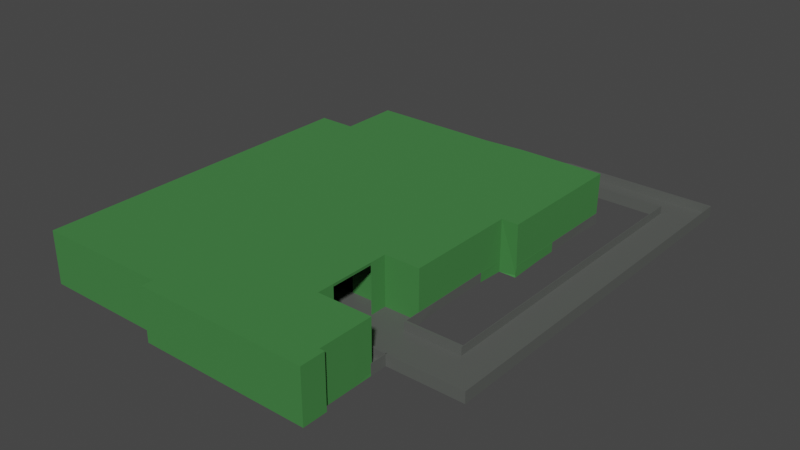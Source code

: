 # Source: bank_kolor.blend  (saved by Blender 3.0.42; exported with 4.5.12 LTS)
import bpy
from mathutils import Matrix  # noqa: F401  (used for matrix-valued properties, if any)

bpy.ops.wm.read_factory_settings(use_empty=True)
scene = bpy.context.scene
scene.name = 'Scene'

# ---- collections
col_collection = bpy.data.collections.new('Collection'); scene.collection.children.link(col_collection)

# ---- materials (node trees are filled in below, after node groups)
mat_material_001 = bpy.data.materials.new('Material.001')
mat_material_001.use_transparent_shadow = False
mat_material_002 = bpy.data.materials.new('Material.002')
mat_material_002.use_transparent_shadow = False
mat_drewno = bpy.data.materials.new('Drewno')
mat_drewno.use_transparent_shadow = False

# ---- material node trees
mat_material_001.use_nodes = True; mat_material_001.node_tree.nodes.clear()
_N = mat_material_001.node_tree.nodes; _L = mat_material_001.node_tree.links
n0 = _N.new('ShaderNodeBsdfPrincipled'); n0.name = 'Principled BSDF'; n0.location = (10, 300)
n0.distribution = 'GGX'
n0.subsurface_method = 'RANDOM_WALK_SKIN'
n0.inputs[0].default_value = (0.1001, 0.1065, 0.09864, 1.0)
n0.inputs[3].default_value = 1.45
n0.inputs[27].default_value = (0.0, 0.0, 0.0, 1.0)
n0.inputs[28].default_value = 1.0
n1 = _N.new('ShaderNodeOutputMaterial'); n1.name = 'Material Output'; n1.location = (300, 300)
_L.new(n0.outputs[0], n1.inputs[0])
n1.is_active_output = True
mat_material_002.use_nodes = True; mat_material_002.node_tree.nodes.clear()
_N = mat_material_002.node_tree.nodes; _L = mat_material_002.node_tree.links
n0 = _N.new('ShaderNodeBsdfPrincipled'); n0.name = 'Principled BSDF'; n0.location = (10, 300)
n0.distribution = 'GGX'
n0.subsurface_method = 'RANDOM_WALK_SKIN'
n0.inputs[0].default_value = (0.04677, 0.2079, 0.04876, 1.0)
n0.inputs[2].default_value = 1.0
n0.inputs[3].default_value = 1.45
n0.inputs[13].default_value = 0.4864
n0.inputs[27].default_value = (0.0, 0.0, 0.0, 1.0)
n0.inputs[28].default_value = 1.0
n1 = _N.new('ShaderNodeOutputMaterial'); n1.name = 'Material Output'; n1.location = (300, 300)
_L.new(n0.outputs[0], n1.inputs[0])
n1.is_active_output = True
mat_drewno.use_nodes = True; mat_drewno.node_tree.nodes.clear()
_N = mat_drewno.node_tree.nodes; _L = mat_drewno.node_tree.links
n0 = _N.new('ShaderNodeBsdfPrincipled'); n0.name = 'Principled BSDF'; n0.location = (10, 300)
n0.distribution = 'GGX'
n0.subsurface_method = 'RANDOM_WALK_SKIN'
n0.inputs[0].default_value = (0.2114, 0.02454, 0.001554, 1.0)
n0.inputs[3].default_value = 1.45
n0.inputs[27].default_value = (0.0, 0.0, 0.0, 1.0)
n0.inputs[28].default_value = 1.0
n1 = _N.new('ShaderNodeOutputMaterial'); n1.name = 'Material Output'; n1.location = (300, 300)
_L.new(n0.outputs[0], n1.inputs[0])
n1.is_active_output = True

# ---- world
world_world = bpy.data.worlds.new('World'); scene.world = world_world
world_world.use_nodes = True; world_world.node_tree.nodes.clear()
_N = world_world.node_tree.nodes; _L = world_world.node_tree.links
n0 = _N.new('ShaderNodeOutputWorld'); n0.name = 'World Output'; n0.location = (300, 300)
n1 = _N.new('ShaderNodeBackground'); n1.name = 'Background'; n1.location = (10, 300)
n1.inputs[0].default_value = (0.05088, 0.05088, 0.05088, 1.0)
_L.new(n1.outputs[0], n0.inputs[0])
n0.is_active_output = True
world_world.color = (0.05088, 0.05088, 0.05088)
world_world.use_sun_shadow = False
world_world.sun_shadow_jitter_overblur = 0.0

# ---- meshes
me_plane = bpy.data.meshes.new('Plane')
me_plane.from_pydata([(5.476, 0.9892, 0.0), (1.441, 0.9892, 0.0), (-0.4114, 0.4694, 0.0), (-0.4114, 0.9892, 0.0), (4.705, 0.9892, 0.0), (-4.82, 0.4694, 0.0), (-6.304, 0.04039, 0.0), (1.441, -0.6516, 0.0), (-7.992, 0.4694, 0.0), (-7.992, 0.04039, 0.0), (5.532, -0.8203, 0.0), (-3.22, -0.8203, 0.0), (5.532, -1.091, 0.0), (-7.992, -1.091, 0.0), (-1.989, -1.361, 0.0), (-1.989, -1.091, 0.0), (-1.989, -1.44, 0.3362), (-4.82, -1.9, 0.0), (-4.82, -1.361, 0.0), (-7.992, -1.361, 0.0), (5.76, -1.361, 0.3362), (1.835, -1.361, 0.0), (5.76, -1.52, 0.3362), (5.76, -1.44, 0.3362), (5.532, -1.52, 0.3362), (5.532, -1.226, 0.0), (-1.989, -1.226, 0.0), (4.705, -0.9555, 0.0), (5.532, -0.9555, 0.0), (-4.82, -0.9555, 0.0), (3.073, 0.4694, 0.0), (3.073, 0.04039, 0.0), (3.073, -0.6516, 0.0), (3.073, -0.9555, 0.0), (3.073, -0.8203, 0.3362), (3.073, -0.9555, 0.3362), (4.705, -0.4942, 0.0), (-4.82, -0.4942, 0.0), (-6.304, -0.4942, 0.0), (-4.82, -0.3607, 0.0), (-1.989, -0.3607, 0.0), (3.073, -0.3607, 0.0), (4.705, -0.1927, 0.0), (1.441, -0.1927, 0.0), (-6.304, -0.1927, 0.0), (3.073, -0.1927, 0.0), (5.532, -1.361, 0.3362), (1.835, -1.52, 0.0), (5.76, -1.52, 0.0), (-1.989, -1.52, 0.0), (5.532, -1.44, 0.0), (-4.82, -1.44, 0.3362), (-5.43, -1.44, 0.3362), (-7.992, -1.091, 0.3362), (-7.992, 0.04039, 0.3362), (-7.992, 0.4694, 0.3362), (-7.992, 0.9892, 0.3362), (-6.304, 1.426, 0.0), (-1.844, 0.7293, 0.0), (5.476, 1.448, 0.0), (3.073, 0.9892, 0.0), (3.073, 1.448, 0.0), (-0.4114, 1.448, 0.0), (5.476, 1.102, 0.0), (3.073, 1.102, 0.0), (1.079, 0.9892, 0.0), (1.079, 1.448, 0.0), (1.079, 1.102, 0.0), (-0.4114, 0.9892, 0.3362), (-5.121, 0.9892, 0.0), (-3.156, 1.426, 0.0), (-3.156, 1.426, 0.3362), (-5.121, 1.426, 0.3362), (1.441, 0.9892, 0.3362), (1.079, 0.9892, 0.3362), (3.073, 1.448, 0.3362), (5.476, 1.448, 0.3362), (5.476, 1.102, 0.3362), (5.476, 0.4694, 0.3362), (4.705, 0.4694, 0.3362), (4.705, -0.3607, 0.3362), (4.705, -0.1927, 0.3362), (3.073, -0.3607, 0.3362), (4.705, 0.2549, 0.0), (-1.353, 0.04039, 0.0), (3.073, 0.2549, 0.0), (-5.562, -0.1927, 0.3362), (1.441, 0.2549, 0.0), (1.441, 0.04039, 0.3362), (1.441, -0.1927, 0.3362), (5.476, 0.7293, 0.0), (-4.82, -0.1927, 0.3362), (-4.82, -0.3607, 0.3362), (-4.82, -0.4942, 0.3362), (-0.4114, 0.7293, 0.0), (4.705, 0.7293, 0.0), (3.073, 0.7293, 0.0), (-3.156, 0.7293, 0.0), (5.476, 0.7293, 0.3362), (5.476, 0.8871, 0.0), (4.705, 0.8871, 0.0), (3.073, 0.8871, 0.0), (-0.4114, 0.8871, 0.0), (-1.844, 0.4694, 0.0), (-5.562, -0.8203, 0.0), (1.441, -1.52, 0.0), (1.441, -1.091, 0.3362), (1.441, -1.52, 0.3362), (-1.039, -0.8203, 0.0), (-1.039, -1.361, 0.0), (-1.039, -1.091, 0.0), (-1.039, 0.04039, 0.0), (-1.039, -0.6516, 0.0), (-1.039, -1.226, 0.0), (-1.039, -0.1927, 0.0), (-7.992, -0.6516, 0.3362), (-1.039, -0.9555, 0.3362), (-1.989, -1.091, 0.3362), (-1.989, -1.226, 0.3362), (-7.085, -0.8203, 0.0), (-4.82, -1.236, 0.0), (-7.992, -1.236, 0.0), (-7.085, -0.6516, 0.0), (-4.82, -0.6516, 0.0), (-5.43, -1.091, 0.3362), (-7.085, -1.44, 0.3362), (-5.712, 0.7293, 0.3362), (-5.562, 0.04039, 0.0), (-5.43, -0.9555, 0.3362), (-5.562, -0.3607, 0.0), (-5.562, -0.4942, 0.0), (-5.125, -1.44, 0.3362), (-5.125, -1.361, 0.0), (-5.125, -1.236, 0.0), (-5.43, -0.8203, 0.3362), (-5.125, -0.8203, 0.3362), (-1.989, 0.4694, 0.0), (-1.844, 0.4694, 0.3362), (-0.4114, 0.04039, 0.0), (-5.562, 0.2549, 0.0), (-1.773, 0.7293, 0.1), (-0.4114, 0.2549, 0.0), (-3.404, -0.3607, 0.0), (-3.404, -0.1927, 0.0), (-3.404, -0.6516, 0.0), (-4.212, -0.4942, 0.0), (-4.212, -0.3607, 0.0), (-1.989, -0.05979, 0.0), (-4.212, -0.1927, 0.0), (-1.039, -0.05979, 0.0), (-1.533, 0.2549, 0.0), (-3.633, -0.1927, 0.0), (-1.989, 0.04039, 0.1), (-6.304, 0.8871, 0.3362), (-6.304, 0.9892, 0.3362), (-1.844, 0.8871, 0.0), (-1.353, 0.4694, 0.1), (-1.989, 0.4694, 0.1), (-5.712, 0.4694, 0.0), (-4.354, 0.04039, 0.0), (-4.354, 0.4694, 0.0), (-4.354, 0.2549, 0.0), (-3.762, 0.9892, 0.0), (-3.762, 1.426, 0.0), (-3.762, 1.426, 0.3362), (-5.191, 0.4694, 0.0), (-4.82, 0.2549, 0.0), (-1.11, 0.8871, 0.0), (-1.11, 0.4694, 0.0), (-5.121, 0.8871, 0.0), (-5.712, 0.4694, 0.3362), (4.723, -0.8347, 0.007488), (1.441, 1.102, 0.0), (-0.4114, 1.787, 0.0), (7.296, 0.7824, 0.0), (8.981, 1.836, 0.0), (-0.4114, 2.278, 0.0), (1.079, 2.278, 0.0), (-0.4114, 2.061, 0.0), (1.079, 2.061, 0.0), (1.079, 1.838, 0.0), (1.825, 1.785, 0.0), (4.705, 0.4694, 0.0), (5.476, 0.4694, 0.0), (1.441, 0.4694, 0.0), (4.705, 0.04039, 0.0), (1.441, -0.8203, 0.0), (-5.562, 0.4694, 0.0), (-6.304, 0.4694, 0.0), (-1.989, 0.04039, 0.0), (1.441, -0.4942, 0.0), (4.705, -0.6516, 0.0), (-7.992, 0.2549, 0.0), (1.441, -0.9555, 0.0), (4.705, -0.8203, 0.0), (3.073, -0.8203, 0.0), (3.073, -1.361, 0.0), (4.705, -1.361, 0.0), (5.532, -1.361, 0.0), (-6.392, -0.8203, 0.0), (-4.82, -0.8203, 0.0), (1.441, -1.226, 0.0), (1.441, -1.091, 0.0), (-4.82, -1.091, 0.0), (4.705, -1.226, 0.0), (4.705, -1.091, 0.0), (3.073, -1.091, 0.0), (-7.992, -0.9555, 0.0), (-5.125, -1.091, 0.0), (-1.989, -0.8203, 0.0), (-1.989, -0.6516, 0.0), (-1.989, -0.9555, 0.0), (-1.989, -0.4942, 0.0), (-4.82, -1.44, 0.0), (1.835, -1.44, 0.0), (5.532, -1.52, 0.0), (5.76, -1.44, 0.0), (5.76, -1.361, 0.0), (-7.085, -1.091, 0.0), (-5.43, -1.091, 0.0), (-5.125, -0.8203, 0.0), (-5.43, -0.8203, 0.0), (-7.085, -1.361, 0.0), (-5.43, -1.361, 0.0), (-5.43, -1.236, 0.0), (-1.989, -1.44, 0.0), (-5.43, -0.9555, 0.0), (-4.82, -1.226, 0.0), (3.073, -1.226, 0.0), (-7.992, -0.8203, 0.0), (-5.125, -0.9555, 0.0), (-1.039, -0.9555, 0.0), (-7.085, -0.9555, 0.0), (5.532, -1.091, 0.3362), (1.441, 0.04039, 0.0), (3.073, -0.4942, 0.0), (4.705, -0.9555, 0.3362), (1.441, -0.3607, 0.0), (-6.304, -0.3607, 0.0), (-1.039, -0.4942, 0.0), (4.705, -0.3607, 0.0), (-4.82, -0.2485, 0.0), (-1.989, -0.1927, 0.0), (-1.039, -0.3607, 0.0), (5.532, -0.9555, 0.3362), (5.532, -1.226, 0.3362), (-1.989, -1.52, 0.3362), (1.835, -1.52, 0.3362), (-7.992, -1.44, 0.0), (-5.43, -1.44, 0.0), (-7.085, -1.44, 0.0), (1.441, -1.44, 0.0), (-5.125, -1.44, 0.0), (-7.992, -1.44, 0.3362), (-7.992, -1.236, 0.3362), (-7.992, -1.361, 0.3362), (-7.992, -0.8203, 0.3362), (-7.992, -0.9555, 0.3362), (-6.304, 0.9892, 0.0), (-7.992, 0.9892, 0.0), (-5.121, 1.426, 0.0), (-6.304, 1.426, 0.3362), (4.705, 1.448, 0.0), (4.705, 1.102, 0.0), (1.441, 1.448, 0.0), (4.705, 1.448, 0.3362), (-0.4114, 1.102, 0.0), (-0.4114, 1.426, 0.3362), (-3.156, 0.9892, 0.0), (-3.156, 0.4694, 0.0), (-3.156, 0.9892, 0.3362), (-5.121, 0.9892, 0.3362), (1.441, 1.448, 0.3362), (5.476, 0.8871, 0.3362), (5.476, 0.9892, 0.3362), (4.705, 0.04039, 0.3362), (1.441, -0.3607, 0.3362), (4.705, 0.2549, 0.3362), (3.073, 0.2549, 0.3362), (2.297, 0.1458, -0.1042), (2.297, -0.06877, -0.1042), (2.297, -0.3019, -0.1042), (2.297, 0.3603, -0.1042), (1.441, 0.2549, 0.3362), (-6.304, 0.8871, 0.0), (-6.304, 0.7293, 0.0), (-3.156, 0.8871, 0.0), (-1.11, 0.7293, 0.0), (-1.039, 0.7293, 0.1), (-3.762, 0.7293, 0.0), (-5.121, 0.7293, 0.0), (-5.712, 0.7293, 0.0), (-5.712, 0.8871, 0.0), (-6.304, -0.1927, 0.3362), (4.705, 0.8871, 0.3362), (3.073, 0.8871, 0.3362), (1.441, 0.8871, 0.0), (1.441, 0.7293, 0.0), (1.441, 0.7293, 0.3362), (1.441, 0.4694, 0.3362), (1.441, -1.361, 0.0), (1.441, -0.9555, 0.3362), (1.441, -0.8203, 0.3362), (1.441, -1.226, 0.3362), (1.441, -1.361, 0.3362), (1.441, -1.44, 0.3362), (-7.085, -0.6516, 0.3362), (-1.989, -0.9555, 0.3362), (-6.304, -0.6516, 0.3362), (-4.82, -0.6516, 0.3362), (-5.562, -0.6516, 0.0), (-6.304, -0.8203, 0.0), (-7.085, -1.236, 0.0), (-7.992, -0.6516, 0.0), (-5.43, -1.361, 0.3362), (-5.43, -1.236, 0.3362), (-7.085, -1.236, 0.3362), (-4.82, -0.8203, 0.3362), (0.0439, 0.04039, 0.0), (-5.121, 0.4694, 0.0), (-4.82, 0.04039, 0.0), (-6.304, -0.6516, 0.0), (-3.762, 0.4694, 0.0), (-6.304, 0.7293, 0.3362), (-5.121, 0.7293, 0.3362), (-3.762, 0.9892, 0.3362), (-1.039, 0.4694, 0.1), (-7.992, 0.2549, 0.3362), (-0.4114, 1.426, 0.0), (1.441, 0.8871, 0.3362), (-1.989, -1.361, 0.3362), (-1.353, 0.4694, 0.0), (-1.989, 0.2549, 0.0), (-1.039, 0.2549, 0.0), (-1.039, 0.4694, 0.0), (-3.762, 0.7293, 0.3362), (-3.404, -0.4942, 0.0), (-4.212, -0.6516, 0.0), (-4.212, -0.2483, 0.0), (-2.874, -0.1127, 0.0), (-1.683, 0.2549, 0.0), (-3.156, 0.4694, 0.3362), (-2.874, -0.1127, 0.1), (-3.633, -0.1927, 0.1), (-4.212, -0.2483, 0.1), (-4.82, -0.2485, 0.1), (-1.533, 0.2549, 0.1), (-3.762, 0.8871, 0.0), (-6.304, 0.4694, 0.3362), (-6.304, 0.2549, 0.3362), (-5.562, -0.1927, 0.0), (-4.82, -0.1927, 0.0), (-5.562, -0.6516, 0.3362), (-6.304, 0.2549, 0.0), (-6.304, 0.04039, 0.3362), (8.981, -0.6516, 0.0), (8.981, -0.4942, 0.0), (8.981, -0.8203, 0.0), (7.296, -0.6516, 0.0), (7.296, -0.8203, 0.0), (7.296, -0.4942, 0.0), (7.314, -0.8347, 0.007488), (9.0, -0.8347, 0.007488), (1.441, 1.102, 0.3362), (1.079, 1.102, 0.3362), (1.079, 1.448, 0.3362), (1.079, 1.787, 0.0), (8.981, 2.059, 0.0), (8.981, 0.7824, 0.0), (7.296, 1.836, 0.0), (7.296, 2.059, 0.0), (1.825, 1.836, 0.0), (1.825, 2.059, 0.0), (1.079, 2.009, 0.0), (-0.4114, 2.009, 0.0), (3.073, -0.4942, 0.3362), (5.476, 0.9892, 0.06645), (5.532, -0.8203, 0.06645), (5.532, -0.9555, 0.06645), (4.705, -0.4942, 0.06645), (4.705, -0.1927, 0.06645), (5.476, 1.448, 0.06645), (3.073, 1.448, 0.06645), (-0.4114, 1.448, 0.06645), (5.476, 1.102, 0.06645), (1.079, 1.448, 0.06645), (4.705, 0.2549, 0.06645), (5.476, 0.7293, 0.06645), (5.476, 0.8871, 0.06645), (-0.4114, 1.787, 0.06645), (7.296, 0.7824, 0.06645), (8.981, 1.836, 0.06645), (4.705, 0.4694, 0.06645), (5.476, 0.4694, 0.06645), (4.705, 0.04039, 0.06645), (4.705, -0.8203, 0.06645), (4.705, -0.3607, 0.06645), (1.441, 1.448, 0.06645), (8.981, -0.6516, 0.06645), (8.981, -0.4942, 0.06645), (8.981, -0.8203, 0.06645), (7.296, -0.8203, 0.06645), (7.296, -0.4942, 0.06645), (1.079, 1.787, 0.06645), (8.981, 2.059, 0.06645), (8.981, 0.7824, 0.06645), (7.296, 1.836, 0.06645), (7.296, 2.059, 0.06645), (1.825, 1.836, 0.06645), (1.825, 2.059, 0.06645), (1.079, 2.009, 0.06645), (-0.4114, 2.009, 0.06645)], [(5, 165), (318, 234), (229, 199), (184, 331), (199, 11), (11, 200), (165, 187), (84, 318)], [(100, 4, 0, 99), (296, 102, 3, 1), (169, 292, 284, 258, 69), (101, 60, 4, 100), (85, 31, 234, 87), (32, 195, 186, 7), (139, 353, 188, 187), (147, 339, 189), (141, 87, 234, 138), (168, 103, 58, 287), (161, 332, 189, 159), (287, 58, 155, 167), (229, 256, 115, 313), (235, 32, 7, 190), (350, 44, 6, 127), (353, 192, 8, 188), (6, 321, 313, 9), (26, 14, 18, 227), (204, 25, 198, 197), (119, 229, 313, 122), (209, 200, 123, 210), (27, 28, 12, 205), (33, 27, 205, 206), (211, 15, 203, 29), (232, 207, 229, 119), (231, 110, 15, 211), (113, 109, 14, 26), (108, 209, 210, 112), (149, 147, 189, 111), (215, 24, 247, 47), (312, 222, 19, 121), (133, 132, 223, 224), (105, 107, 246, 49), (110, 113, 26, 15), (205, 12, 25, 204), (15, 26, 227, 203), (108, 231, 211, 209), (218, 13, 207, 232), (209, 211, 29, 200), (195, 194, 27, 33), (194, 10, 28, 27), (12, 233, 245, 25), (28, 244, 233, 12), (36, 191, 32, 235), (191, 194, 195, 32), (83, 185, 31, 85), (296, 1, 60, 101), (284, 153, 154, 258), (186, 195, 33, 193), (193, 33, 206, 202), (27, 236, 35, 33), (195, 34, 35, 33), (240, 36, 235, 41), (112, 210, 212, 239), (310, 321, 38, 130), (41, 235, 190, 237), (337, 123, 37, 145), (45, 41, 237, 43), (42, 240, 41, 45), (239, 212, 40, 243), (130, 38, 238, 129), (145, 37, 39, 146), (185, 42, 45, 31), (31, 45, 43, 234), (243, 40, 242, 114), (129, 238, 44, 350), (146, 39, 241, 338), (44, 293, 86, 350), (28, 244, 236, 27), (25, 245, 46, 198), (198, 46, 20, 217), (48, 22, 24, 215), (50, 216, 48, 215), (251, 214, 47, 105), (214, 50, 215, 47), (216, 23, 22, 48), (217, 20, 23, 216), (222, 250, 248, 19), (350, 86, 91, 351), (21, 198, 50, 214), (300, 21, 214, 251), (198, 217, 216, 50), (18, 14, 225, 213), (132, 252, 249, 223), (49, 246, 16, 225), (225, 16, 51, 213), (252, 131, 52, 249), (250, 125, 253, 248), (248, 253, 255, 19), (121, 254, 53, 13), (13, 53, 257, 207), (311, 119, 122, 321), (313, 115, 54, 9), (192, 327, 55, 8), (8, 259, 258, 188), (8, 55, 56, 259), (259, 56, 154, 258), (268, 70, 328, 3), (258, 154, 261, 57), (70, 71, 267, 328), (37, 93, 92, 39), (263, 262, 59, 63), (263, 64, 61, 262), (64, 172, 264, 61), (67, 266, 62, 66), (65, 3, 266, 67), (262, 265, 76, 59), (4, 60, 64, 263), (4, 263, 63, 0), (59, 76, 77, 63), (172, 67, 66, 264), (328, 267, 68, 3), (57, 261, 72, 260), (163, 164, 71, 70), (258, 57, 260, 69), (162, 163, 70, 268), (102, 167, 155, 286, 268, 3), (347, 169, 69, 162), (268, 270, 68, 3), (69, 271, 154, 258), (61, 75, 265, 262), (172, 64, 60, 1), (172, 363, 272, 264), (264, 272, 75, 61), (63, 77, 274, 0), (90, 98, 78, 183), (183, 78, 79, 182), (83, 277, 275, 185), (185, 275, 81, 42), (42, 81, 80, 240), (39, 92, 91, 351, 241), (240, 80, 82, 41), (41, 82, 276, 237), (182, 79, 277, 83), (182, 83, 85, 30), (30, 85, 87, 184), (83, 277, 278, 85), (85, 278, 283, 87), (184, 87, 234), (87, 283, 88, 234), (234, 88, 89, 43), (99, 273, 98, 90), (103, 269, 97, 58), (184, 297, 96, 30), (30, 96, 95, 182), (158, 188, 285, 291), (123, 309, 93, 37), (184, 2, 94, 297), (123, 309, 352, 310), (122, 306, 308, 321), (182, 95, 90, 183), (0, 274, 273, 99), (289, 290, 169, 347), (58, 97, 286, 155), (297, 296, 101, 96), (96, 101, 100, 95), (123, 309, 317, 200), (200, 104, 310, 123), (297, 94, 102, 296), (332, 340, 150, 189), (351, 350, 127, 320), (95, 100, 99, 90), (100, 294, 273, 99), (101, 295, 294, 100), (296, 329, 295, 101), (184, 299, 283, 87), (123, 310, 130, 37), (14, 300, 251, 225), (225, 251, 105, 49), (47, 247, 107, 105), (202, 106, 301, 193), (251, 305, 107, 105), (201, 303, 106, 202), (237, 243, 114, 43), (7, 112, 239, 190), (186, 193, 231, 108), (202, 201, 113, 110), (43, 114, 149, 111, 234), (186, 108, 112, 7), (201, 300, 109, 113), (193, 202, 110, 231), (231, 116, 301, 193), (14, 330, 118, 26), (14, 330, 16, 225), (15, 117, 307, 211), (15, 117, 118, 26), (19, 255, 254, 121), (208, 133, 224, 219), (218, 312, 121, 13), (37, 130, 129, 39), (249, 52, 314, 223), (219, 124, 315, 224), (249, 52, 125, 250), (226, 232, 119, 221), (226, 128, 124, 219), (226, 128, 134, 221), (39, 129, 350, 351, 241), (203, 120, 133, 208), (213, 51, 131, 252), (18, 213, 252, 132), (203, 208, 230, 29), (29, 230, 220, 200), (120, 18, 132, 133), (220, 135, 317, 200), (221, 134, 135, 220), (104, 311, 321, 310), (333, 141, 138, 111), (334, 2, 141, 333), (331, 334, 150, 340), (9, 54, 327, 192), (6, 9, 192, 353), (160, 136, 332, 161), (2, 184, 87, 141), (127, 6, 353, 139), (40, 142, 143, 242), (212, 336, 142, 40), (210, 144, 336, 212), (142, 146, 338, 151, 143), (336, 145, 146, 142), (144, 337, 145, 336), (114, 242, 147, 149), (242, 143, 151, 339, 147), (285, 323, 153, 284), (150, 333, 111, 189), (338, 148, 151), (151, 148, 339), (241, 351, 148, 338), (334, 333, 150), (339, 148, 351, 189), (189, 152, 342, 339), (339, 342, 343, 151), (151, 343, 344, 338), (189, 152, 346, 150), (150, 346, 326, 334), (136, 331, 340, 332), (331, 156, 326, 334), (136, 157, 156, 331), (290, 291, 292, 169), (319, 158, 291, 290), (5, 160, 161, 166), (166, 161, 159, 320), (97, 289, 347, 286), (269, 322, 289, 97), (286, 347, 162, 268), (69, 260, 163, 162), (260, 72, 164, 163), (187, 5, 166, 139), (6, 354, 349, 353), (139, 166, 320, 127), (2, 168, 287, 94), (158, 170, 348, 188), (94, 287, 167, 102), (287, 288, 326, 168), (58, 140, 288, 287), (103, 137, 341, 269), (291, 126, 323, 285), (291, 126, 324, 290), (162, 325, 270, 268), (67, 172, 1, 65), (67, 364, 363, 172), (67, 364, 365, 66), (62, 173, 366, 66), (36, 360, 358, 191), (191, 358, 359, 194), (369, 370, 367, 175), (360, 174, 368, 356), (174, 369, 175, 368), (369, 371, 372, 370), (371, 366, 373, 372), (366, 173, 374, 373), (228, 196, 197, 204), (351, 189, 320), (230, 220, 221, 226), (206, 228, 204, 205), (208, 230, 226, 219), (202, 201, 228, 206), (201, 300, 196, 228), (207, 229, 256, 257), (322, 289, 290, 319), (310, 321, 308, 352), (291, 292, 284, 285), (184, 297, 298, 299), (300, 251, 305, 304), (300, 201, 303, 304), (193, 186, 302, 301), (190, 237, 243, 239), (224, 223, 314, 315), (219, 218, 312, 224), (223, 222, 250, 249), (219, 226, 232, 218), (224, 312, 222, 223), (312, 224, 315, 316), (338, 241, 345, 344), (188, 353, 349, 348), (289, 290, 324, 335), (358, 359, 357, 355), (360, 358, 355, 356), (41, 235, 375, 82), (22, 23, 20, 46, 245, 233, 244, 236, 35, 34, 375, 82, 80, 81, 275, 277, 79, 78, 98, 273, 274, 77, 76, 265, 75, 272, 267, 71, 164, 72, 261, 154, 56, 55, 327, 54, 115, 256, 257, 53, 254, 255, 253, 125, 52, 131, 51, 16, 246, 107, 247, 24), (356, 368, 405, 399), (173, 62, 383, 389), (372, 373, 410, 409), (366, 371, 408, 403), (373, 374, 411, 410), (83, 185, 394, 386), (0, 99, 388, 376), (371, 369, 406, 408), (370, 372, 409, 407), (42, 240, 396, 380), (356, 355, 398, 399), (66, 366, 403, 385), (355, 357, 400, 398), (194, 359, 401, 395), (90, 99, 388, 387), (185, 42, 380, 394), (83, 182, 392, 386), (374, 173, 389, 411), (28, 10, 377, 378), (357, 359, 401, 400), (264, 61, 382, 397), (174, 360, 402, 390), (59, 63, 384, 381), (175, 367, 404, 391), (183, 90, 387, 393), (36, 240, 396, 379), (369, 174, 390, 406), (360, 36, 379, 402), (368, 175, 391, 405), (63, 0, 376, 384), (367, 370, 407, 404)])
me_plane.polygons.foreach_set('material_index', [0, 0, 0, 0, 0, 0, 0, 0, 0, 0, 0, 0, 1, 0, 0, 0, 0, 0, 0, 0, 0, 0, 0, 0, 0, 0, 0, 0, 0, 1, 0, 0, 1, 0, 0, 0, 0, 0, 0, 0, 0, 1, 1, 0, 0, 0, 0, 1, 0, 0, 1, 1, 0, 0, 0, 0, 0, 0, 0, 0, 0, 0, 0, 0, 0, 0, 0, 1, 1, 1, 1, 1, 0, 0, 0, 1, 1, 0, 1, 0, 0, 0, 0, 0, 1, 1, 1, 1, 1, 1, 1, 0, 1, 1, 0, 1, 1, 1, 1, 1, 1, 0, 0, 0, 0, 0, 1, 0, 0, 1, 0, 1, 1, 1, 0, 0, 0, 0, 1, 1, 1, 0, 1, 1, 1, 1, 1, 1, 1, 1, 1, 1, 1, 1, 0, 0, 1, 1, 0, 1, 1, 1, 0, 0, 0, 0, 1, 0, 1, 1, 0, 1, 0, 0, 0, 0, 1, 0, 0, 0, 0, 0, 1, 1, 1, 1, 0, 0, 0, 1, 1, 1, 1, 0, 0, 0, 0, 0, 0, 0, 0, 1, 1, 1, 1, 1, 1, 0, 0, 0, 1, 1, 1, 0, 1, 1, 0, 0, 1, 0, 0, 0, 0, 1, 1, 0, 0, 0, 0, 1, 0, 0, 0, 0, 0, 0, 0, 0, 0, 0, 0, 0, 1, 0, 0, 0, 0, 0, 0, 2, 2, 2, 2, 2, 0, 2, 2, 0, 0, 0, 0, 0, 0, 0, 0, 1, 0, 1, 0, 0, 1, 0, 2, 2, 1, 1, 1, 1, 0, 1, 1, 0, 0, 0, 0, 0, 0, 0, 0, 0, 0, 0, 0, 0, 0, 0, 0, 1, 0, 1, 0, 1, 1, 1, 1, 0, 1, 0, 0, 0, 0, 1, 2, 1, 1, 0, 0, 1, 1, 0, 0, 0, 0, 0, 0, 0, 0, 0, 0, 0, 0, 0, 0, 1, 0, 1, 0, 0, 0, 0, 0, 0, 0, 1, 0, 0, 0, 0, 0, 0])
_uv = me_plane.uv_layers.new(name='UVMap')
_uv.uv.foreach_set('vector', [0.809, 0.8037, 0.809, 1.0, 1.0, 1.0, 1.0, 0.8037, 0.0, 0.8037, 0.0, 0.8037, 0.0, 1.0, 0.0, 1.0, 0.0, 0.8037, 0.0, 0.8037, 0.0, 0.8037, 0.0, 1.0, 0.0, 1.0, 0.4045, 0.8037, 0.4045, 1.0, 0.809, 1.0, 0.809, 0.8037, 0.4045, 0.0, 0.4045, 0.0, 0.0, 0.0, 0.0, 0.0, 0.4045, 0.0, 0.4045, 0.0, 0.0, 0.0, 0.0, 0.0, 0.0, 0.0, 0.0, 0.0, 0.0, 0.0, 0.0, 0.0, 0.0, 0.0, 0.0, 0.0, 0.0, 0.0, 0.0, 0.0, 0.0, 0.0, 0.0, 0.0, 0.0, 0.0, 0.0, 0.0, 0.0, 0.0, 0.0, 0.5, 0.0, 0.5, 0.0, 0.0, 0.0, 0.0, 0.0, 0.0, 0.0, 0.0, 0.0, 0.5, 0.0, 0.5, 0.0, 0.8037, 0.0, 0.8037, 0.0, 0.0, 0.0, 0.0, 0.0, 0.0, 0.0, 0.0, 0.4045, 0.0, 0.4045, 0.0, 0.0, 0.0, 0.0, 0.0, 0.0, 0.0, 0.0, 0.0, 0.0, 0.0, 0.0, 0.0, 0.0, 0.0, 0.0, 0.0, 0.0, 0.0, 0.0, 0.0, 0.0, 0.0, 0.0, 0.0, 0.0, 0.0, 0.0, 0.0, 0.0, 0.0, 0.0, 0.0, 0.0, 0.0, 0.0, 0.0, 0.0, 0.0, 0.0, 0.0, 0.0, 0.0, 0.0, 0.0, 0.0, 0.0, 0.0, 0.0, 0.0, 0.0, 0.0, 0.0, 0.0, 0.0, 0.0, 0.0, 0.0, 0.0, 0.0, 0.0, 0.0, 0.0, 0.0, 0.0, 0.0, 0.0, 0.0, 0.0, 0.0, 0.0, 0.0, 0.0, 0.0, 0.0, 0.0, 0.0, 0.0, 0.0, 0.0, 0.0, 0.0, 0.0, 0.0, 0.0, 0.0, 0.0, 0.0, 0.0, 0.0, 0.0, 0.0, 0.0, 0.0, 0.0, 0.0, 0.0, 0.0, 0.0, 0.0, 0.0, 0.0, 0.0, 0.0, 0.0, 0.0, 0.0, 0.0, 0.0, 0.0, 0.0, 0.0, 0.0, 0.0, 0.0, 0.0, 0.0, 0.0, 0.0, 0.0, 0.0, 0.0, 0.0, 0.0, 0.0, 0.0, 0.0, 0.0, 0.0, 0.0, 0.0, 0.0, 0.0, 0.0, 0.0, 0.0, 0.0, 0.0, 0.0, 0.0, 0.0, 0.0, 0.0, 0.0, 0.0, 0.0, 0.0, 0.0, 0.0, 0.0, 0.0, 0.0, 0.0, 0.0, 0.0, 0.0, 0.0, 0.0, 0.0, 0.0, 0.0, 0.0, 0.0, 0.0, 0.0, 0.0, 0.0, 0.0, 0.0, 0.0, 0.0, 0.0, 0.0, 0.0, 0.0, 0.0, 0.0, 0.0, 0.0, 0.0, 0.0, 0.0, 0.0, 0.0, 0.0, 0.0, 0.0, 0.0, 0.0, 0.0, 0.0, 0.0, 0.0, 0.0, 0.0, 0.0, 0.0, 0.0, 0.0, 0.0, 0.0, 0.0, 0.0, 0.0, 0.0, 0.0, 0.0, 0.0, 0.0, 0.0, 0.0, 0.0, 0.0, 0.0, 0.0, 0.0, 0.0, 0.0, 0.0, 0.0, 0.0, 0.0, 0.0, 0.0, 0.0, 0.0, 0.0, 0.0, 0.0, 0.0, 0.0, 0.0, 0.0, 0.0, 0.0, 0.0, 0.0, 0.809, 0.0, 0.809, 0.0, 0.4045, 0.0, 0.4045, 0.0, 0.809, 0.0, 0.809, 0.0, 0.4045, 0.0, 0.4045, 0.0, 0.809, 0.0, 0.809, 0.0, 0.4045, 0.0, 0.4045, 0.0, 0.0, 0.8037, 0.0, 1.0, 0.4045, 1.0, 0.4045, 0.8037, 0.0, 0.8037, 0.0, 0.8037, 0.0, 1.0, 0.0, 1.0, 0.0, 0.0, 0.0, 0.0, 0.0, 0.0, 0.0, 0.0, 0.0, 0.0, 0.0, 0.0, 0.0, 0.0, 0.0, 0.0, 0.0, 0.0, 0.0, 0.0, 0.0, 0.0, 0.0, 0.0, 0.0, 0.0, 0.0, 0.0, 0.0, 0.0, 0.0, 0.0, 0.809, 0.0, 0.809, 0.0, 0.4045, 0.0, 0.4045, 0.0, 0.0, 0.0, 0.0, 0.0, 0.0, 0.0, 0.0, 0.0, 0.0, 0.0, 0.0, 0.0, 0.0, 0.0, 0.0, 0.0, 0.4045, 0.0, 0.4045, 0.0, 0.0, 0.0, 0.0, 0.0, 0.0, 0.0, 0.0, 0.0, 0.0, 0.0, 0.0, 0.0, 0.4045, 0.0, 0.4045, 0.0, 0.0, 0.0, 0.0, 0.0, 0.809, 0.0, 0.809, 0.0, 0.4045, 0.0, 0.4045, 0.0, 0.0, 0.0, 0.0, 0.0, 0.0, 0.0, 0.0, 0.0, 0.0, 0.0, 0.0, 0.0, 0.0, 0.0, 0.0, 0.0, 0.0, 0.0, 0.0, 0.0, 0.0, 0.0, 0.0, 0.0, 0.809, 0.0, 0.809, 0.0, 0.4045, 0.0, 0.4045, 0.0, 0.4045, 0.0, 0.4045, 0.0, 0.0, 0.0, 0.0, 0.0, 0.0, 0.0, 0.0, 0.0, 0.0, 0.0, 0.0, 0.0, 0.0, 0.0, 0.0, 0.0, 0.0, 0.0, 0.0, 0.0, 0.0, 0.0, 0.0, 0.0, 0.0, 0.0, 0.0, 0.0, 0.0, 0.0, 0.0, 0.0, 0.0, 0.0, 0.0, 0.0, 0.0, 0.0, 0.0, 0.0, 0.0, 0.0, 0.0, 0.0, 0.0, 0.0, 0.0, 0.0, 0.0, 0.0, 0.0, 0.0, 0.0, 0.0, 0.0, 0.0, 0.0, 0.0, 0.0, 0.0, 0.0, 0.0, 0.0, 0.0, 0.0, 0.0, 0.0, 0.0, 0.0, 0.0, 0.0, 0.0, 0.0, 0.0, 0.0, 0.0, 0.0, 0.0, 0.0, 0.0, 0.0, 0.0, 0.0, 0.0, 0.0, 0.0, 0.0, 0.0, 0.0, 0.0, 0.0, 0.0, 0.0, 0.0, 0.0, 0.0, 0.0, 0.0, 0.0, 0.0, 0.0, 0.0, 0.0, 0.0, 0.0, 0.0, 0.0, 0.0, 0.0, 0.0, 0.0, 0.0, 0.0, 0.0, 0.0, 0.0, 0.0, 0.0, 0.0, 0.0, 0.0, 0.0, 0.0, 0.0, 0.0, 0.0, 0.0, 0.0, 0.0, 0.0, 0.0, 0.0, 0.0, 0.0, 0.0, 0.0, 0.0, 0.0, 0.0, 0.0, 0.0, 0.0, 0.0, 0.0, 0.0, 0.0, 0.0, 0.0, 0.0, 0.0, 0.0, 0.0, 0.0, 0.0, 0.0, 0.0, 0.0, 0.0, 0.0, 0.0, 0.0, 0.0, 0.0, 0.0, 0.0, 0.0, 0.0, 0.0, 0.0, 0.0, 0.0, 0.0, 0.0, 0.0, 0.0, 0.0, 0.0, 0.0, 0.0, 0.0, 0.0, 0.0, 0.0, 0.0, 0.0, 0.0, 0.0, 0.0, 0.0, 0.0, 0.0, 0.0, 0.0, 0.0, 0.0, 0.0, 0.0, 0.0, 0.0, 0.0, 0.0, 0.0, 0.0, 0.0, 0.0, 0.0, 0.0, 0.0, 0.0, 0.0, 0.0, 0.0, 0.0, 0.0, 0.0, 0.0, 0.0, 0.0, 0.0, 0.0, 0.0, 0.0, 0.0, 0.0, 0.0, 0.0, 0.0, 0.0, 0.0, 0.0, 0.0, 0.0, 0.0, 0.0, 0.0, 0.0, 0.0, 0.0, 0.0, 0.0, 0.0, 0.0, 0.0, 0.0, 0.0, 0.0, 0.0, 0.0, 0.0, 0.0, 0.0, 0.0, 0.0, 0.0, 0.0, 0.0, 0.0, 0.0, 0.0, 0.0, 0.0, 0.0, 0.0, 0.0, 0.0, 0.0, 0.0, 0.0, 0.0, 1.0, 0.0, 1.0, 0.0, 1.0, 0.0, 1.0, 0.0, 1.0, 0.0, 1.0, 0.0, 1.0, 0.0, 1.0, 0.0, 1.0, 0.0, 1.0, 0.0, 1.0, 0.0, 1.0, 0.0, 0.0, 0.0, 0.0, 0.0, 0.0, 0.0, 0.0, 0.809, 1.0, 0.809, 1.0, 1.0, 1.0, 1.0, 1.0, 0.809, 1.0, 0.809, 1.0, 0.809, 1.0, 0.809, 1.0, 0.809, 1.0, 0.809, 1.0, 0.809, 1.0, 0.809, 1.0, 0.809, 1.0, 0.809, 1.0, 0.809, 1.0, 0.809, 1.0, 0.809, 1.0, 0.809, 1.0, 0.809, 1.0, 0.809, 1.0, 0.809, 1.0, 0.809, 1.0, 1.0, 1.0, 1.0, 1.0, 0.809, 1.0, 0.809, 1.0, 0.809, 1.0, 0.809, 1.0, 0.809, 1.0, 0.809, 1.0, 1.0, 1.0, 1.0, 1.0, 1.0, 1.0, 1.0, 1.0, 1.0, 1.0, 1.0, 1.0, 0.809, 1.0, 0.809, 1.0, 0.809, 1.0, 0.809, 1.0, 0.0, 1.0, 0.0, 1.0, 0.0, 1.0, 0.0, 1.0, 0.0, 1.0, 0.0, 1.0, 0.0, 1.0, 0.0, 1.0, 0.0, 1.0, 0.0, 1.0, 0.0, 1.0, 0.0, 1.0, 0.0, 1.0, 0.0, 1.0, 0.0, 1.0, 0.0, 1.0, 0.0, 1.0, 0.0, 1.0, 0.0, 1.0, 0.0, 1.0, 0.0, 0.8037, 0.0, 0.8037, 0.0, 0.8037, 0.0, 0.8037, 0.0, 1.0, 0.0, 1.0, 0.0, 0.8037, 0.0, 0.8037, 0.0, 1.0, 0.0, 1.0, 0.0, 1.0, 0.0, 1.0, 0.0, 1.0, 0.0, 1.0, 0.0, 1.0, 0.0, 1.0, 0.0, 1.0, 0.0, 1.0, 0.809, 1.0, 0.809, 1.0, 0.809, 1.0, 0.809, 1.0, 0.809, 1.0, 0.809, 1.0, 0.809, 1.0, 0.809, 1.0, 0.809, 1.0, 0.809, 1.0, 0.809, 1.0, 0.809, 1.0, 0.809, 1.0, 0.809, 1.0, 0.809, 1.0, 0.809, 1.0, 1.0, 1.0, 1.0, 1.0, 1.0, 1.0, 1.0, 1.0, 1.0, 0.5, 1.0, 0.5, 1.0, 0.0, 1.0, 0.0, 1.0, 0.0, 1.0, 0.0, 0.809, 0.0, 0.809, 0.0, 0.809, 0.0, 0.809, 0.0, 0.809, 0.0, 0.809, 0.0, 0.809, 0.0, 0.809, 0.0, 0.809, 0.0, 0.809, 0.0, 0.809, 0.0, 0.809, 0.0, 0.809, 0.0, 0.809, 0.0, 0.0, 0.0, 0.0, 0.0, 0.0, 0.0, 0.0, 0.0, 0.0, 0.0, 0.809, 0.0, 0.809, 0.0, 0.4045, 0.0, 0.4045, 0.0, 0.4045, 0.0, 0.4045, 0.0, 0.0, 0.0, 0.0, 0.0, 0.809, 0.0, 0.809, 0.0, 0.809, 0.0, 0.809, 0.0, 0.809, 0.0, 0.809, 0.0, 0.4045, 0.0, 0.4045, 0.0, 0.4045, 0.0, 0.4045, 0.0, 0.0, 0.0, 0.0, 0.0, 0.809, 0.0, 0.809, 0.0, 0.4045, 0.0, 0.4045, 0.0, 0.4045, 0.0, 0.4045, 0.0, 0.0, 0.0, 0.0, 0.0, 0.0, 0.0, 0.0, 0.0, 0.0, 0.0, 0.0, 0.0, 0.0, 0.0, 0.0, 0.0, 0.0, 0.0, 0.0, 0.0, 0.0, 0.0, 0.0, 0.0, 0.0, 0.0, 1.0, 0.8037, 1.0, 0.8037, 1.0, 0.5, 1.0, 0.5, 0.0, 0.0, 0.0, 0.0, 0.0, 0.5, 0.0, 0.5, 0.0, 0.0, 0.0, 0.5, 0.4045, 0.5, 0.4045, 0.0, 0.4045, 0.0, 0.4045, 0.5, 0.809, 0.5, 0.809, 0.0, 0.0, 0.0, 0.0, 0.0, 0.0, 0.5, 0.0, 0.5, 0.0, 0.0, 0.0, 0.0, 0.0, 0.0, 0.0, 0.0, 0.0, 0.0, 0.0, 0.0, 0.0, 0.5, 0.0, 0.5, 0.0, 0.0, 0.0, 0.0, 0.0, 0.0, 0.0, 0.0, 0.0, 0.0, 0.0, 0.0, 0.0, 0.0, 0.0, 0.0, 0.809, 0.0, 0.809, 0.5, 1.0, 0.5, 1.0, 0.0, 1.0, 1.0, 1.0, 1.0, 1.0, 0.8037, 1.0, 0.8037, 0.0, 0.5, 0.0, 0.5, 0.0, 0.8037, 0.0, 0.8037, 0.0, 0.5, 0.0, 0.5, 0.0, 0.8037, 0.0, 0.8037, 0.0, 0.5, 0.0, 0.8037, 0.4045, 0.8037, 0.4045, 0.5, 0.4045, 0.5, 0.4045, 0.8037, 0.809, 0.8037, 0.809, 0.5, 0.0, 0.0, 0.0, 0.0, 0.0, 0.0, 0.0, 0.0, 0.0, 0.0, 0.0, 0.0, 0.0, 0.0, 0.0, 0.0, 0.0, 0.5, 0.0, 0.5, 0.0, 0.8037, 0.0, 0.8037, 0.0, 0.0, 0.0, 0.0, 0.0, 0.0, 0.0, 0.0, 0.0, 0.0, 0.0, 0.0, 0.0, 0.0, 0.0, 0.0, 0.809, 0.5, 0.809, 0.8037, 1.0, 0.8037, 1.0, 0.5, 0.809, 0.8037, 0.809, 0.8037, 1.0, 0.8037, 1.0, 0.8037, 0.4045, 0.8037, 0.4045, 0.8037, 0.809, 0.8037, 0.809, 0.8037, 0.0, 0.8037, 0.0, 0.8037, 0.4045, 0.8037, 0.4045, 0.8037, 0.0, 0.0, 0.0, 0.0, 0.0, 0.0, 0.0, 0.0, 0.0, 0.0, 0.0, 0.0, 0.0, 0.0, 0.0, 0.0, 0.0, 0.0, 0.0, 0.0, 0.0, 0.0, 0.0, 0.0, 0.0, 0.0, 0.0, 0.0, 0.0, 0.0, 0.0, 0.0, 0.0, 0.0, 0.0, 0.0, 0.0, 0.0, 0.0, 0.0, 0.0, 0.0, 0.0, 0.0, 0.0, 0.0, 0.0, 0.0, 0.0, 0.0, 0.0, 0.0, 0.0, 0.0, 0.0, 0.0, 0.0, 0.0, 0.0, 0.0, 0.0, 0.0, 0.0, 0.0, 0.0, 0.0, 0.0, 0.0, 0.0, 0.0, 0.0, 0.0, 0.0, 0.0, 0.0, 0.0, 0.0, 0.0, 0.0, 0.0, 0.0, 0.0, 0.0, 0.0, 0.0, 0.0, 0.0, 0.0, 0.0, 0.0, 0.0, 0.0, 0.0, 0.0, 0.0, 0.0, 0.0, 0.0, 0.0, 0.0, 0.0, 0.0, 0.0, 0.0, 0.0, 0.0, 0.0, 0.0, 0.0, 0.0, 0.0, 0.0, 0.0, 0.0, 0.0, 0.0, 0.0, 0.0, 0.0, 0.0, 0.0, 0.0, 0.0, 0.0, 0.0, 0.0, 0.0, 0.0, 0.0, 0.0, 0.0, 0.0, 0.0, 0.0, 0.0, 0.0, 0.0, 0.0, 0.0, 0.0, 0.0, 0.0, 0.0, 0.0, 0.0, 0.0, 0.0, 0.0, 0.0, 0.0, 0.0, 0.0, 0.0, 0.0, 0.0, 0.0, 0.0, 0.0, 0.0, 0.0, 0.0, 0.0, 0.0, 0.0, 0.0, 0.0, 0.0, 0.0, 0.0, 0.0, 0.0, 0.0, 0.0, 0.0, 0.0, 0.0, 0.0, 0.0, 0.0, 0.0, 0.0, 0.0, 0.0, 0.0, 0.0, 0.0, 0.0, 0.0, 0.0, 0.0, 0.0, 0.0, 0.0, 0.0, 0.0, 0.0, 0.0, 0.0, 0.0, 0.0, 0.0, 0.0, 0.0, 0.0, 0.0, 0.0, 0.0, 0.0, 0.0, 0.0, 0.0, 0.0, 0.0, 0.0, 0.0, 0.0, 0.0, 0.0, 0.0, 0.0, 0.0, 0.0, 0.0, 0.0, 0.0, 0.0, 0.0, 0.0, 0.0, 0.0, 0.0, 0.0, 0.0, 0.0, 0.0, 0.0, 0.0, 0.0, 0.0, 0.0, 0.0, 0.0, 0.0, 0.0, 0.0, 0.0, 0.0, 0.0, 0.0, 0.0, 0.0, 0.0, 0.0, 0.0, 0.0, 0.0, 0.0, 0.0, 0.0, 0.0, 0.0, 0.0, 0.0, 0.0, 0.0, 0.0, 0.0, 0.0, 0.0, 0.0, 0.0, 0.0, 0.0, 0.0, 0.0, 0.0, 0.0, 0.0, 0.0, 0.0, 0.0, 0.0, 0.0, 0.0, 0.0, 0.0, 0.0, 0.0, 0.0, 0.0, 0.0, 0.0, 0.0, 0.0, 0.0, 0.0, 0.0, 0.0, 0.0, 0.0, 0.0, 0.0, 0.0, 0.0, 0.0, 0.0, 0.0, 0.0, 0.0, 0.0, 0.0, 0.0, 0.0, 0.0, 0.0, 0.0, 0.0, 0.0, 0.0, 0.0, 0.0, 0.0, 0.0, 0.0, 0.0, 0.0, 0.0, 0.0, 0.0, 0.0, 0.0, 0.0, 0.0, 0.0, 0.0, 0.0, 0.0, 0.0, 0.0, 0.0, 0.0, 0.0, 0.0, 0.0, 0.0, 0.0, 0.0, 0.0, 0.0, 0.0, 0.0, 0.0, 0.0, 0.0, 0.0, 0.0, 0.0, 0.0, 0.0, 0.0, 0.0, 0.0, 0.0, 0.0, 0.0, 0.0, 0.0, 0.0, 0.0, 0.0, 0.0, 0.0, 0.0, 0.0, 0.0, 0.0, 0.0, 0.0, 0.0, 0.0, 0.0, 0.0, 0.0, 0.0, 0.0, 0.0, 0.0, 0.0, 0.0, 0.0, 0.0, 0.0, 0.0, 0.0, 0.0, 0.0, 0.0, 0.0, 0.0, 0.0, 0.0, 0.0, 0.0, 0.0, 0.0, 0.0, 0.0, 0.0, 0.0, 0.0, 0.0, 0.0, 0.0, 0.0, 0.0, 0.0, 0.0, 0.0, 0.0, 0.0, 0.0, 0.0, 0.0, 0.0, 0.0, 0.0, 0.0, 0.0, 0.0, 0.0, 0.0, 0.0, 0.0, 0.0, 0.0, 0.0, 0.0, 0.0, 0.0, 0.0, 0.0, 0.0, 0.0, 0.0, 0.0, 0.0, 0.0, 0.0, 0.0, 0.0, 0.0, 0.0, 0.0, 0.0, 0.0, 0.0, 0.0, 0.0, 0.0, 0.0, 0.0, 0.0, 0.0, 0.0, 0.0, 0.5, 0.0, 0.5, 0.0, 0.8037, 0.0, 0.8037, 0.0, 0.0, 0.0, 0.0, 0.0, 0.0, 0.0, 0.0, 0.0, 0.0, 0.0, 0.0, 0.0, 0.0, 0.0, 0.0, 0.0, 0.0, 0.0, 0.0, 0.0, 0.0, 0.0, 0.0, 0.0, 0.0, 0.0, 0.0, 0.0, 0.0, 0.0, 0.0, 0.0, 0.0, 0.0, 0.0, 0.0, 0.0, 0.0, 0.0, 0.0, 0.0, 0.0, 0.0, 0.0, 0.0, 0.0, 0.0, 0.0, 0.0, 0.0, 0.0, 0.0, 0.0, 0.0, 0.0, 0.0, 0.0, 0.0, 0.0, 0.0, 0.0, 0.0, 0.0, 0.0, 0.0, 0.0, 0.0, 0.0, 0.0, 0.0, 0.0, 0.0, 0.0, 0.0, 0.0, 0.0, 0.0, 0.0, 0.0, 0.0, 0.0, 0.0, 0.0, 0.0, 0.0, 0.0, 0.0, 0.0, 0.0, 0.0, 0.0, 0.0, 0.0, 0.0, 0.0, 0.0, 0.0, 0.0, 0.0, 0.0, 0.0, 0.0, 0.0, 0.0, 0.0, 0.0, 0.5, 0.0, 0.5, 0.0, 0.8037, 0.0, 0.8037, 0.0, 0.0, 0.0, 0.0, 0.0, 0.5, 0.0, 0.5, 0.0, 0.0, 0.0, 0.0, 0.0, 0.0, 0.0, 0.0, 0.0, 0.0, 0.0, 0.0, 0.0, 0.0, 0.0, 0.0, 0.0, 0.5, 0.0, 0.5, 0.0, 0.8037, 0.0, 0.8037, 0.0, 0.0, 0.0, 0.0, 0.0, 0.5, 0.0, 0.5, 0.0, 0.8037, 0.0, 0.8037, 0.0, 1.0, 0.0, 1.0, 0.0, 1.0, 0.0, 1.0, 0.0, 1.0, 0.0, 1.0, 0.0, 1.0, 0.0, 1.0, 0.0, 1.0, 0.0, 1.0, 0.0, 0.0, 0.0, 0.0, 0.0, 0.0, 0.0, 0.0, 0.0, 0.0, 0.0, 0.0, 0.0, 0.0, 0.0, 0.0, 0.0, 0.0, 0.0, 0.0, 0.0, 0.0, 0.0, 0.0, 0.0, 0.0, 0.0, 0.0, 0.0, 0.5, 0.0, 0.5, 0.0, 0.0, 0.0, 0.0, 0.0, 0.0, 0.0, 0.0, 0.0, 0.5, 0.0, 0.5, 0.0, 0.8037, 0.0, 0.8037, 0.0, 0.5, 0.0, 0.5, 0.0, 0.0, 0.0, 0.0, 0.0, 0.5, 0.0, 0.5, 0.0, 0.5, 0.0, 0.5, 0.0, 0.0, 0.0, 0.0, 0.0, 0.0, 0.0, 0.0, 0.0, 0.5, 0.0, 0.5, 0.0, 0.5, 0.0, 0.5, 0.0, 0.5, 0.0, 0.5, 0.0, 0.5, 0.0, 0.5, 0.0, 1.0, 0.0, 1.0, 0.0, 1.0, 0.0, 1.0, 0.809, 1.0, 0.809, 1.0, 0.809, 1.0, 0.809, 1.0, 0.809, 1.0, 0.809, 1.0, 0.809, 1.0, 0.809, 1.0, 0.809, 1.0, 0.809, 1.0, 0.809, 1.0, 0.809, 1.0, 0.809, 1.0, 0.809, 1.0, 0.809, 1.0, 0.809, 1.0, 0.809, 0.0, 0.809, 0.0, 0.809, 0.0, 0.809, 0.0, 0.809, 0.0, 0.809, 0.0, 0.809, 0.0, 0.809, 0.0, 0.809, 0.0, 0.809, 0.0, 0.809, 0.0, 0.809, 0.0, 0.809, 0.0, 0.809, 0.0, 0.809, 0.0, 0.809, 0.0, 0.809, 0.0, 0.809, 0.0, 0.809, 0.0, 0.809, 0.0, 0.809, 0.0, 0.809, 0.0, 0.809, 0.0, 0.809, 0.0, 0.809, 0.0, 0.809, 0.0, 0.809, 0.0, 0.809, 0.0, 0.809, 0.0, 0.809, 0.0, 0.809, 0.0, 0.809, 0.0, 0.0, 0.0, 0.0, 0.0, 0.0, 0.0, 0.0, 0.0, 0.0, 0.0, 0.0, 0.0, 0.0, 0.0, 0.0, 0.0, 0.0, 0.0, 0.0, 0.0, 0.0, 0.0, 0.0, 0.0, 0.0, 0.0, 0.0, 0.0, 0.0, 0.0, 0.0, 0.0, 0.0, 0.0, 0.0, 0.0, 0.0, 0.0, 0.0, 0.0, 0.0, 0.0, 0.0, 0.0, 0.0, 0.0, 0.0, 0.0, 0.0, 0.0, 0.0, 0.0, 0.0, 0.0, 0.0, 0.0, 0.0, 0.0, 0.0, 0.0, 0.0, 0.0, 0.0, 0.0, 0.0, 0.5, 0.0, 0.5, 0.0, 0.0, 0.0, 0.0, 0.0, 0.0, 0.0, 0.0, 0.0, 0.0, 0.0, 0.5, 0.0, 0.8037, 0.0, 0.8037, 0.0, 0.5, 0.0, 0.0, 0.0, 0.5, 0.0, 0.5, 0.0, 0.0, 0.0, 0.0, 0.0, 0.0, 0.0, 0.0, 0.0, 0.0, 0.0, 0.0, 0.0, 0.0, 0.0, 0.0, 0.0, 0.0, 0.0, 0.0, 0.0, 0.0, 0.0, 0.0, 0.0, 0.0, 0.0, 0.0, 0.0, 0.0, 0.0, 0.0, 0.0, 0.0, 0.0, 0.0, 0.0, 0.0, 0.0, 0.0, 0.0, 0.0, 0.0, 0.0, 0.0, 0.0, 0.0, 0.0, 0.0, 0.0, 0.0, 0.0, 0.0, 0.0, 0.0, 0.0, 0.0, 0.0, 0.0, 0.0, 0.0, 0.0, 0.0, 0.0, 0.0, 0.0, 0.0, 0.0, 0.0, 0.0, 0.0, 0.0, 0.0, 0.0, 0.0, 0.0, 0.0, 0.0, 0.0, 0.0, 0.0, 0.0, 0.0, 0.0, 0.0, 0.0, 0.0, 0.0, 0.0, 0.0, 0.0, 0.0, 0.0, 0.0, 0.0, 0.0, 0.0, 0.0, 0.0, 0.5, 0.0, 0.5, 0.0, 0.5, 0.0, 0.5, 0.809, 0.0, 0.809, 0.0, 0.809, 0.0, 0.809, 0.0, 0.809, 0.0, 0.809, 0.0, 0.809, 0.0, 0.809, 0.0, 0.4045, 0.0, 0.4045, 0.0, 0.4045, 0.0, 0.4045, 0.0, 0.0, 0.0, 0.0, 0.0, 0.0, 0.0, 0.0, 0.0, 0.0, 0.0, 0.0, 0.0, 0.0, 0.0, 0.0, 0.0, 0.0, 0.0, 0.0, 0.0, 0.4045, 0.0, 0.4045, 0.0, 0.809, 0.0, 0.809, 0.0, 0.809, 0.0, 0.809, 0.0, 0.809, 0.0, 1.0, 0.0, 1.0, 0.5, 1.0, 0.8037, 1.0, 1.0, 1.0, 1.0, 1.0, 1.0, 0.809, 1.0, 0.809, 1.0, 0.809, 1.0, 0.0, 1.0, 0.0, 1.0, 0.0, 1.0, 0.0, 1.0, 0.0, 1.0, 0.0, 1.0, 0.0, 0.0, 0.0, 0.0, 0.0, 0.0, 0.0, 0.0, 0.0, 0.0, 0.0, 0.0, 0.0, 0.0, 0.0, 0.0, 0.0, 0.0, 0.0, 0.0, 0.0, 0.0, 0.0, 0.0, 0.0, 0.0, 0.0, 0.0, 0.0, 0.0, 0.0, 0.0, 0.0, 0.0, 0.0, 0.0, 0.0, 0.0, 0.0, 0.0, 0.809, 0.0, 0.809, 0.0, 0.809, 0.0, 0.809, 0.0, 0.809, 1.0, 0.809, 1.0, 0.809, 1.0, 0.809, 1.0, 0.809, 0.0, 0.809, 0.0, 0.809, 0.0, 0.809, 0.0, 0.809, 0.0, 0.809, 0.0, 0.809, 0.0, 0.809, 0.0, 0.809, 0.0, 0.809, 0.0, 0.809, 0.0, 0.809, 0.0, 0.809, 0.0, 0.809, 0.0, 0.809, 0.0, 0.809, 0.0, 1.0, 1.0, 1.0, 0.8037, 1.0, 0.8037, 1.0, 1.0, 0.809, 0.0, 0.809, 0.0, 0.809, 0.0, 0.809, 0.0, 0.809, 0.0, 0.809, 0.0, 0.809, 0.0, 0.809, 0.0, 0.809, 0.0, 0.809, 0.0, 0.809, 0.0, 0.809, 0.0, 0.809, 0.0, 0.809, 0.0, 0.809, 0.0, 0.809, 0.0, 0.809, 1.0, 0.809, 1.0, 0.809, 1.0, 0.809, 1.0, 0.809, 0.0, 0.809, 0.0, 0.809, 0.0, 0.809, 0.0, 0.809, 0.0, 0.809, 0.0, 0.809, 0.0, 0.809, 0.0, 1.0, 0.5, 1.0, 0.8037, 1.0, 0.8037, 1.0, 0.5, 0.809, 0.0, 0.809, 0.0, 0.809, 0.0, 0.809, 0.0, 0.809, 0.0, 0.809, 0.0, 0.809, 0.0, 0.809, 0.0, 0.809, 0.0, 0.809, 0.0, 0.809, 0.0, 0.809, 0.0, 0.0, 0.0, 0.0, 0.0, 0.0, 0.0, 0.0, 0.0, 0.809, 0.0, 0.809, 0.0, 0.809, 0.0, 0.809, 0.0, 0.809, 1.0, 0.809, 1.0, 0.809, 1.0, 0.809, 1.0, 0.809, 0.0, 0.809, 0.0, 0.809, 0.0, 0.809, 0.0, 1.0, 1.0, 1.0, 1.0, 1.0, 1.0, 1.0, 1.0, 0.809, 0.0, 0.809, 0.0, 0.809, 0.0, 0.809, 0.0, 1.0, 0.0, 1.0, 0.5, 1.0, 0.5, 1.0, 0.0, 0.809, 0.0, 0.809, 0.0, 0.809, 0.0, 0.809, 0.0, 0.809, 0.0, 0.809, 0.0, 0.809, 0.0, 0.809, 0.0, 0.809, 0.0, 0.809, 0.0, 0.809, 0.0, 0.809, 0.0, 0.809, 0.0, 0.809, 0.0, 0.809, 0.0, 0.809, 0.0, 1.0, 1.0, 1.0, 1.0, 1.0, 1.0, 1.0, 1.0, 0.809, 0.0, 0.809, 0.0, 0.809, 0.0, 0.809, 0.0])
me_plane.materials.append(mat_material_001)
me_plane.materials.append(mat_material_002)
me_plane.materials.append(mat_drewno)
me_plane.use_remesh_fix_poles = True
me_plane.use_remesh_preserve_attributes = False
me_plane.update()

# ---- objects
ob_empty = bpy.data.objects.new('Empty', None)
ob_plane = bpy.data.objects.new('Plane', me_plane)

# ---- transforms, parenting, visibility, modifiers, constraints
ob_empty.location = (-0.1375, -0.1502, 0.04)
ob_empty.rotation_euler = (-0.02227, 0.005413, 1.567)
ob_empty.empty_display_type = 'IMAGE'
ob_empty.empty_display_size = 5.0
ob_empty.use_empty_image_alpha = True
ob_empty.color = (1.0, 1.0, 1.0, 0.25)
ob_plane.location = (0.0005835, -0.1471, 0.0)
ob_plane.scale = (0.15, 0.932, 1.0)
ob_plane.delta_scale = (1.5, 1.5, 1.5)
_m = ob_plane.modifiers.new('Solidify', 'SOLIDIFY')
_m.solidify_mode = 'NON_MANIFOLD'
_m.thickness = 0.02
_m.offset = 0.0
_m.nonmanifold_merge_threshold = 0.0011

# ---- collection membership
col_collection.objects.link(ob_empty)
col_collection.objects.link(ob_plane)

# ---- scene / render settings (as saved in the file)
scene.frame_start = 1; scene.frame_end = 250; scene.frame_set(1)
scene.render.engine = 'BLENDER_EEVEE_NEXT'
scene.cycles.sampling_pattern = 'TABULATED_SOBOL'
scene.cycles.use_light_tree = False
scene.view_settings.view_transform = 'Filmic'
bpy.context.view_layer.update()

# ---- added for rendering (the .blend has no active camera and no usable light): camera, sun
cam_auto = bpy.data.cameras.new('AutoCamera')
cam_auto.lens = 50.0
cam_auto.sensor_width = 36.0
cam_auto.clip_end = 1000.0
ob_auto_camera = bpy.data.objects.new('AutoCamera', cam_auto)
scene.collection.objects.link(ob_auto_camera)
ob_auto_camera.location = (5.97887, -6.81051, 4.94576)
ob_auto_camera.rotation_euler = (1.09748, -7.21219e-08, 0.694738)
scene.camera = ob_auto_camera
light_auto_sun = bpy.data.lights.new('AutoSun', 'SUN')
light_auto_sun.energy = 3.0
light_auto_sun.angle = 0.0523599
ob_auto_sun = bpy.data.objects.new('AutoSun', light_auto_sun)
scene.collection.objects.link(ob_auto_sun)
ob_auto_sun.rotation_euler = (0.872665, 0.174533, 0.523599)
bpy.context.view_layer.update()
